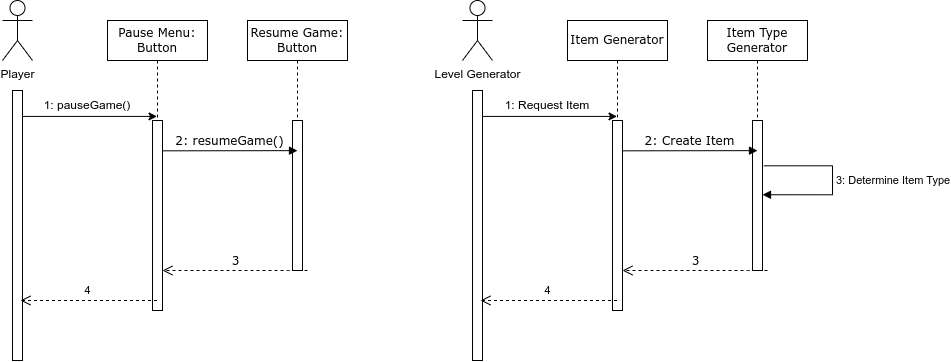

The diagram above was exported from draw.io. Its source (the exported page's mxGraphModel, read from the mxfile embedded in the PNG):
<mxGraphModel dx="890" dy="994" grid="1" gridSize="10" guides="1" tooltips="1" connect="1" arrows="1" fold="1" page="1" pageScale="1" pageWidth="1100" pageHeight="850" background="none" math="0" shadow="0">
  <root>
    <mxCell id="0" />
    <mxCell id="1" parent="0" />
    <mxCell id="7baba1c4bc27f4b0-8" value="Pause Menu: Button" style="shape=umlLifeline;perimeter=lifelinePerimeter;whiteSpace=wrap;html=1;container=1;collapsible=0;recursiveResize=0;outlineConnect=0;rounded=0;shadow=0;comic=0;labelBackgroundColor=none;strokeWidth=1;fontFamily=Verdana;fontSize=12;align=center;" parent="1" vertex="1">
      <mxGeometry x="155" y="80" width="100" height="290" as="geometry" />
    </mxCell>
    <mxCell id="LlFMCT-V_h9snXETZzj7-1" value="Player" style="shape=umlActor;verticalLabelPosition=bottom;verticalAlign=top;html=1;outlineConnect=0;" parent="1" vertex="1">
      <mxGeometry x="50" y="60" width="30" height="60" as="geometry" />
    </mxCell>
    <mxCell id="LlFMCT-V_h9snXETZzj7-2" value="" style="html=1;points=[];perimeter=orthogonalPerimeter;rounded=0;shadow=0;comic=0;labelBackgroundColor=none;strokeWidth=1;fontFamily=Verdana;fontSize=12;align=center;" parent="1" vertex="1">
      <mxGeometry x="60" y="150" width="10" height="270" as="geometry" />
    </mxCell>
    <mxCell id="LlFMCT-V_h9snXETZzj7-3" value="" style="endArrow=classic;html=1;rounded=0;exitX=1;exitY=0.096;exitDx=0;exitDy=0;exitPerimeter=0;" parent="1" source="LlFMCT-V_h9snXETZzj7-2" target="7baba1c4bc27f4b0-8" edge="1">
      <mxGeometry width="50" height="50" relative="1" as="geometry">
        <mxPoint x="80" y="270" as="sourcePoint" />
        <mxPoint x="130" y="220" as="targetPoint" />
      </mxGeometry>
    </mxCell>
    <mxCell id="LlFMCT-V_h9snXETZzj7-4" value="1: pauseGame()" style="text;html=1;align=center;verticalAlign=middle;whiteSpace=wrap;rounded=0;" parent="1" vertex="1">
      <mxGeometry x="90" y="150" width="90" height="30" as="geometry" />
    </mxCell>
    <mxCell id="7baba1c4bc27f4b0-2" value="Resume Game: Button" style="shape=umlLifeline;perimeter=lifelinePerimeter;whiteSpace=wrap;html=1;container=1;collapsible=0;recursiveResize=0;outlineConnect=0;rounded=0;shadow=0;comic=0;labelBackgroundColor=none;strokeWidth=1;fontFamily=Verdana;fontSize=12;align=center;" parent="1" vertex="1">
      <mxGeometry x="295" y="80" width="100" height="250" as="geometry" />
    </mxCell>
    <mxCell id="7baba1c4bc27f4b0-10" value="" style="html=1;points=[];perimeter=orthogonalPerimeter;rounded=0;shadow=0;comic=0;labelBackgroundColor=none;strokeWidth=1;fontFamily=Verdana;fontSize=12;align=center;" parent="7baba1c4bc27f4b0-2" vertex="1">
      <mxGeometry x="45" y="100" width="10" height="150" as="geometry" />
    </mxCell>
    <mxCell id="7baba1c4bc27f4b0-9" value="" style="html=1;points=[];perimeter=orthogonalPerimeter;rounded=0;shadow=0;comic=0;labelBackgroundColor=none;strokeWidth=1;fontFamily=Verdana;fontSize=12;align=center;" parent="1" vertex="1">
      <mxGeometry x="200" y="180" width="10" height="190" as="geometry" />
    </mxCell>
    <mxCell id="7baba1c4bc27f4b0-30" value="3" style="html=1;verticalAlign=bottom;endArrow=open;dashed=1;endSize=8;labelBackgroundColor=none;fontFamily=Verdana;fontSize=12;edgeStyle=elbowEdgeStyle;elbow=vertical;" parent="1" edge="1">
      <mxGeometry relative="1" as="geometry">
        <mxPoint x="210" y="330" as="targetPoint" />
        <Array as="points">
          <mxPoint x="345" y="330" />
          <mxPoint x="630" y="410" />
        </Array>
        <mxPoint x="355" y="330" as="sourcePoint" />
      </mxGeometry>
    </mxCell>
    <mxCell id="7baba1c4bc27f4b0-11" value="2: resumeGame()" style="html=1;verticalAlign=bottom;endArrow=block;entryX=0;entryY=0;labelBackgroundColor=none;fontFamily=Verdana;fontSize=12;edgeStyle=elbowEdgeStyle;elbow=vertical;" parent="1" edge="1">
      <mxGeometry relative="1" as="geometry">
        <mxPoint x="210" y="210.32999999999998" as="sourcePoint" />
        <mxPoint x="345" y="210.3300000000002" as="targetPoint" />
      </mxGeometry>
    </mxCell>
    <mxCell id="LlFMCT-V_h9snXETZzj7-5" value="" style="html=1;verticalAlign=bottom;endArrow=open;dashed=1;endSize=8;labelBackgroundColor=none;fontFamily=Verdana;fontSize=12;edgeStyle=elbowEdgeStyle;elbow=vertical;" parent="1" source="7baba1c4bc27f4b0-8" edge="1">
      <mxGeometry relative="1" as="geometry">
        <mxPoint x="68" y="360" as="targetPoint" />
        <Array as="points">
          <mxPoint x="180" y="360" />
        </Array>
        <mxPoint x="775" y="560" as="sourcePoint" />
      </mxGeometry>
    </mxCell>
    <mxCell id="LlFMCT-V_h9snXETZzj7-7" value="4" style="edgeLabel;html=1;align=center;verticalAlign=middle;resizable=0;points=[];" parent="LlFMCT-V_h9snXETZzj7-5" vertex="1" connectable="0">
      <mxGeometry x="0.0748" y="-2" relative="1" as="geometry">
        <mxPoint x="3" y="-8" as="offset" />
      </mxGeometry>
    </mxCell>
    <mxCell id="_BEXkwwk9824bN6redHz-1" value="Item Generator" style="shape=umlLifeline;perimeter=lifelinePerimeter;whiteSpace=wrap;html=1;container=1;collapsible=0;recursiveResize=0;outlineConnect=0;rounded=0;shadow=0;comic=0;labelBackgroundColor=none;strokeWidth=1;fontFamily=Verdana;fontSize=12;align=center;" vertex="1" parent="1">
      <mxGeometry x="615" y="80" width="100" height="290" as="geometry" />
    </mxCell>
    <mxCell id="_BEXkwwk9824bN6redHz-2" value="Level Generator" style="shape=umlActor;verticalLabelPosition=bottom;verticalAlign=top;html=1;outlineConnect=0;" vertex="1" parent="1">
      <mxGeometry x="510" y="60" width="30" height="60" as="geometry" />
    </mxCell>
    <mxCell id="_BEXkwwk9824bN6redHz-3" value="" style="html=1;points=[];perimeter=orthogonalPerimeter;rounded=0;shadow=0;comic=0;labelBackgroundColor=none;strokeWidth=1;fontFamily=Verdana;fontSize=12;align=center;" vertex="1" parent="1">
      <mxGeometry x="520" y="150" width="10" height="270" as="geometry" />
    </mxCell>
    <mxCell id="_BEXkwwk9824bN6redHz-4" value="" style="endArrow=classic;html=1;rounded=0;exitX=1;exitY=0.096;exitDx=0;exitDy=0;exitPerimeter=0;" edge="1" parent="1" source="_BEXkwwk9824bN6redHz-3" target="_BEXkwwk9824bN6redHz-1">
      <mxGeometry width="50" height="50" relative="1" as="geometry">
        <mxPoint x="540" y="270" as="sourcePoint" />
        <mxPoint x="590" y="220" as="targetPoint" />
      </mxGeometry>
    </mxCell>
    <mxCell id="_BEXkwwk9824bN6redHz-5" value="1: Request Item" style="text;html=1;align=center;verticalAlign=middle;whiteSpace=wrap;rounded=0;" vertex="1" parent="1">
      <mxGeometry x="550" y="150" width="90" height="30" as="geometry" />
    </mxCell>
    <mxCell id="_BEXkwwk9824bN6redHz-6" value="Item Type Generator" style="shape=umlLifeline;perimeter=lifelinePerimeter;whiteSpace=wrap;html=1;container=1;collapsible=0;recursiveResize=0;outlineConnect=0;rounded=0;shadow=0;comic=0;labelBackgroundColor=none;strokeWidth=1;fontFamily=Verdana;fontSize=12;align=center;" vertex="1" parent="1">
      <mxGeometry x="755" y="80" width="100" height="250" as="geometry" />
    </mxCell>
    <mxCell id="_BEXkwwk9824bN6redHz-7" value="" style="html=1;points=[];perimeter=orthogonalPerimeter;rounded=0;shadow=0;comic=0;labelBackgroundColor=none;strokeWidth=1;fontFamily=Verdana;fontSize=12;align=center;" vertex="1" parent="_BEXkwwk9824bN6redHz-6">
      <mxGeometry x="45" y="100" width="10" height="150" as="geometry" />
    </mxCell>
    <mxCell id="_BEXkwwk9824bN6redHz-18" value="3: Determine Item Type" style="html=1;align=left;spacingLeft=2;endArrow=block;rounded=0;edgeStyle=orthogonalEdgeStyle;curved=0;rounded=0;exitX=1.138;exitY=0.302;exitDx=0;exitDy=0;exitPerimeter=0;entryX=1;entryY=0.495;entryDx=0;entryDy=0;entryPerimeter=0;" edge="1" parent="_BEXkwwk9824bN6redHz-6" source="_BEXkwwk9824bN6redHz-7" target="_BEXkwwk9824bN6redHz-7">
      <mxGeometry relative="1" as="geometry">
        <mxPoint x="245" y="120" as="sourcePoint" />
        <Array as="points">
          <mxPoint x="125" y="145" />
          <mxPoint x="125" y="174" />
        </Array>
        <mxPoint x="125" y="175" as="targetPoint" />
      </mxGeometry>
    </mxCell>
    <mxCell id="_BEXkwwk9824bN6redHz-8" value="" style="html=1;points=[];perimeter=orthogonalPerimeter;rounded=0;shadow=0;comic=0;labelBackgroundColor=none;strokeWidth=1;fontFamily=Verdana;fontSize=12;align=center;" vertex="1" parent="1">
      <mxGeometry x="660" y="180" width="10" height="190" as="geometry" />
    </mxCell>
    <mxCell id="_BEXkwwk9824bN6redHz-9" value="3" style="html=1;verticalAlign=bottom;endArrow=open;dashed=1;endSize=8;labelBackgroundColor=none;fontFamily=Verdana;fontSize=12;edgeStyle=elbowEdgeStyle;elbow=vertical;" edge="1" parent="1">
      <mxGeometry relative="1" as="geometry">
        <mxPoint x="670" y="330" as="targetPoint" />
        <Array as="points">
          <mxPoint x="805" y="330" />
          <mxPoint x="1090" y="410" />
        </Array>
        <mxPoint x="815" y="330" as="sourcePoint" />
      </mxGeometry>
    </mxCell>
    <mxCell id="_BEXkwwk9824bN6redHz-10" value="2: Create Item" style="html=1;verticalAlign=bottom;endArrow=block;entryX=0;entryY=0;labelBackgroundColor=none;fontFamily=Verdana;fontSize=12;edgeStyle=elbowEdgeStyle;elbow=vertical;" edge="1" parent="1">
      <mxGeometry relative="1" as="geometry">
        <mxPoint x="670" y="210.32999999999998" as="sourcePoint" />
        <mxPoint x="805" y="210.3300000000002" as="targetPoint" />
      </mxGeometry>
    </mxCell>
    <mxCell id="_BEXkwwk9824bN6redHz-11" value="" style="html=1;verticalAlign=bottom;endArrow=open;dashed=1;endSize=8;labelBackgroundColor=none;fontFamily=Verdana;fontSize=12;edgeStyle=elbowEdgeStyle;elbow=vertical;" edge="1" parent="1" source="_BEXkwwk9824bN6redHz-1">
      <mxGeometry relative="1" as="geometry">
        <mxPoint x="528" y="360" as="targetPoint" />
        <Array as="points">
          <mxPoint x="640" y="360" />
        </Array>
        <mxPoint x="1235" y="560" as="sourcePoint" />
      </mxGeometry>
    </mxCell>
    <mxCell id="_BEXkwwk9824bN6redHz-12" value="4" style="edgeLabel;html=1;align=center;verticalAlign=middle;resizable=0;points=[];" vertex="1" connectable="0" parent="_BEXkwwk9824bN6redHz-11">
      <mxGeometry x="0.0748" y="-2" relative="1" as="geometry">
        <mxPoint x="3" y="-8" as="offset" />
      </mxGeometry>
    </mxCell>
  </root>
</mxGraphModel>